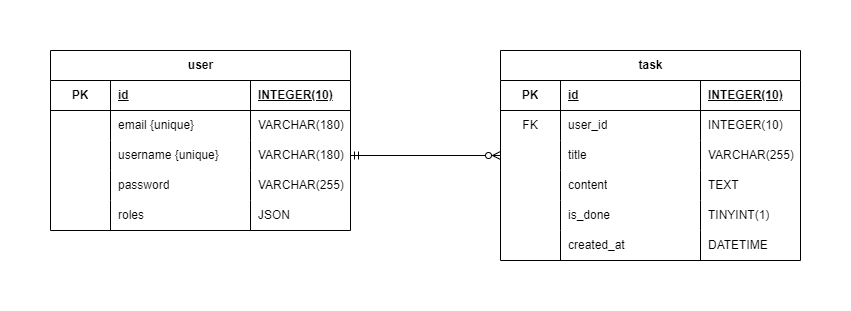

The diagram above was exported from draw.io. Its source (the exported page's mxGraphModel, read from the mxfile embedded in the PNG):
<mxGraphModel dx="1050" dy="668" grid="1" gridSize="10" guides="1" tooltips="1" connect="1" arrows="1" fold="1" page="1" pageScale="1" pageWidth="850" pageHeight="1100" math="0" shadow="0" extFonts="Permanent Marker^https://fonts.googleapis.com/css?family=Permanent+Marker">
  <root>
    <mxCell id="0" />
    <mxCell id="1" parent="0" />
    <mxCell id="_AsRXPa6sKvuCoH6ScG9-45" value="user" style="shape=table;startSize=30;container=1;collapsible=1;childLayout=tableLayout;fixedRows=1;rowLines=0;fontStyle=1;align=center;resizeLast=1;html=1;" parent="1" vertex="1">
      <mxGeometry x="50" y="80" width="300" height="180" as="geometry" />
    </mxCell>
    <mxCell id="_AsRXPa6sKvuCoH6ScG9-46" value="" style="shape=tableRow;horizontal=0;startSize=0;swimlaneHead=0;swimlaneBody=0;fillColor=none;collapsible=0;dropTarget=0;points=[[0,0.5],[1,0.5]];portConstraint=eastwest;top=0;left=0;right=0;bottom=1;" parent="_AsRXPa6sKvuCoH6ScG9-45" vertex="1">
      <mxGeometry y="30" width="300" height="30" as="geometry" />
    </mxCell>
    <mxCell id="_AsRXPa6sKvuCoH6ScG9-47" value="PK" style="shape=partialRectangle;connectable=0;fillColor=none;top=0;left=0;bottom=0;right=0;fontStyle=1;overflow=hidden;whiteSpace=wrap;html=1;" parent="_AsRXPa6sKvuCoH6ScG9-46" vertex="1">
      <mxGeometry width="60" height="30" as="geometry">
        <mxRectangle width="60" height="30" as="alternateBounds" />
      </mxGeometry>
    </mxCell>
    <mxCell id="_AsRXPa6sKvuCoH6ScG9-48" value="id" style="shape=partialRectangle;connectable=0;fillColor=none;top=0;left=0;bottom=0;right=0;align=left;spacingLeft=6;fontStyle=5;overflow=hidden;whiteSpace=wrap;html=1;" parent="_AsRXPa6sKvuCoH6ScG9-46" vertex="1">
      <mxGeometry x="60" width="140" height="30" as="geometry">
        <mxRectangle width="140" height="30" as="alternateBounds" />
      </mxGeometry>
    </mxCell>
    <mxCell id="987461xSbJjCBbu7fXev-30" value="INTEGER(10)" style="shape=partialRectangle;connectable=0;fillColor=none;top=0;left=0;bottom=0;right=0;align=left;spacingLeft=6;fontStyle=5;overflow=hidden;whiteSpace=wrap;html=1;" parent="_AsRXPa6sKvuCoH6ScG9-46" vertex="1">
      <mxGeometry x="200" width="100" height="30" as="geometry">
        <mxRectangle width="100" height="30" as="alternateBounds" />
      </mxGeometry>
    </mxCell>
    <mxCell id="_AsRXPa6sKvuCoH6ScG9-49" value="" style="shape=tableRow;horizontal=0;startSize=0;swimlaneHead=0;swimlaneBody=0;fillColor=none;collapsible=0;dropTarget=0;points=[[0,0.5],[1,0.5]];portConstraint=eastwest;top=0;left=0;right=0;bottom=0;" parent="_AsRXPa6sKvuCoH6ScG9-45" vertex="1">
      <mxGeometry y="60" width="300" height="30" as="geometry" />
    </mxCell>
    <mxCell id="_AsRXPa6sKvuCoH6ScG9-50" value="" style="shape=partialRectangle;connectable=0;fillColor=none;top=0;left=0;bottom=0;right=0;editable=1;overflow=hidden;whiteSpace=wrap;html=1;" parent="_AsRXPa6sKvuCoH6ScG9-49" vertex="1">
      <mxGeometry width="60" height="30" as="geometry">
        <mxRectangle width="60" height="30" as="alternateBounds" />
      </mxGeometry>
    </mxCell>
    <mxCell id="_AsRXPa6sKvuCoH6ScG9-51" value="email {unique}" style="shape=partialRectangle;connectable=0;fillColor=none;top=0;left=0;bottom=0;right=0;align=left;spacingLeft=6;overflow=hidden;whiteSpace=wrap;html=1;" parent="_AsRXPa6sKvuCoH6ScG9-49" vertex="1">
      <mxGeometry x="60" width="140" height="30" as="geometry">
        <mxRectangle width="140" height="30" as="alternateBounds" />
      </mxGeometry>
    </mxCell>
    <mxCell id="987461xSbJjCBbu7fXev-31" value="VARCHAR(180)" style="shape=partialRectangle;connectable=0;fillColor=none;top=0;left=0;bottom=0;right=0;align=left;spacingLeft=6;overflow=hidden;whiteSpace=wrap;html=1;" parent="_AsRXPa6sKvuCoH6ScG9-49" vertex="1">
      <mxGeometry x="200" width="100" height="30" as="geometry">
        <mxRectangle width="100" height="30" as="alternateBounds" />
      </mxGeometry>
    </mxCell>
    <mxCell id="_AsRXPa6sKvuCoH6ScG9-52" value="" style="shape=tableRow;horizontal=0;startSize=0;swimlaneHead=0;swimlaneBody=0;fillColor=none;collapsible=0;dropTarget=0;points=[[0,0.5],[1,0.5]];portConstraint=eastwest;top=0;left=0;right=0;bottom=0;" parent="_AsRXPa6sKvuCoH6ScG9-45" vertex="1">
      <mxGeometry y="90" width="300" height="30" as="geometry" />
    </mxCell>
    <mxCell id="_AsRXPa6sKvuCoH6ScG9-53" value="" style="shape=partialRectangle;connectable=0;fillColor=none;top=0;left=0;bottom=0;right=0;editable=1;overflow=hidden;whiteSpace=wrap;html=1;" parent="_AsRXPa6sKvuCoH6ScG9-52" vertex="1">
      <mxGeometry width="60" height="30" as="geometry">
        <mxRectangle width="60" height="30" as="alternateBounds" />
      </mxGeometry>
    </mxCell>
    <mxCell id="_AsRXPa6sKvuCoH6ScG9-54" value="username&amp;nbsp;{unique}" style="shape=partialRectangle;connectable=0;fillColor=none;top=0;left=0;bottom=0;right=0;align=left;spacingLeft=6;overflow=hidden;whiteSpace=wrap;html=1;" parent="_AsRXPa6sKvuCoH6ScG9-52" vertex="1">
      <mxGeometry x="60" width="140" height="30" as="geometry">
        <mxRectangle width="140" height="30" as="alternateBounds" />
      </mxGeometry>
    </mxCell>
    <mxCell id="987461xSbJjCBbu7fXev-32" value="VARCHAR(180)" style="shape=partialRectangle;connectable=0;fillColor=none;top=0;left=0;bottom=0;right=0;align=left;spacingLeft=6;overflow=hidden;whiteSpace=wrap;html=1;" parent="_AsRXPa6sKvuCoH6ScG9-52" vertex="1">
      <mxGeometry x="200" width="100" height="30" as="geometry">
        <mxRectangle width="100" height="30" as="alternateBounds" />
      </mxGeometry>
    </mxCell>
    <mxCell id="_AsRXPa6sKvuCoH6ScG9-55" value="" style="shape=tableRow;horizontal=0;startSize=0;swimlaneHead=0;swimlaneBody=0;fillColor=none;collapsible=0;dropTarget=0;points=[[0,0.5],[1,0.5]];portConstraint=eastwest;top=0;left=0;right=0;bottom=0;" parent="_AsRXPa6sKvuCoH6ScG9-45" vertex="1">
      <mxGeometry y="120" width="300" height="30" as="geometry" />
    </mxCell>
    <mxCell id="_AsRXPa6sKvuCoH6ScG9-56" value="" style="shape=partialRectangle;connectable=0;fillColor=none;top=0;left=0;bottom=0;right=0;editable=1;overflow=hidden;whiteSpace=wrap;html=1;" parent="_AsRXPa6sKvuCoH6ScG9-55" vertex="1">
      <mxGeometry width="60" height="30" as="geometry">
        <mxRectangle width="60" height="30" as="alternateBounds" />
      </mxGeometry>
    </mxCell>
    <mxCell id="_AsRXPa6sKvuCoH6ScG9-57" value="password" style="shape=partialRectangle;connectable=0;fillColor=none;top=0;left=0;bottom=0;right=0;align=left;spacingLeft=6;overflow=hidden;whiteSpace=wrap;html=1;" parent="_AsRXPa6sKvuCoH6ScG9-55" vertex="1">
      <mxGeometry x="60" width="140" height="30" as="geometry">
        <mxRectangle width="140" height="30" as="alternateBounds" />
      </mxGeometry>
    </mxCell>
    <mxCell id="987461xSbJjCBbu7fXev-33" value="VARCHAR(255)" style="shape=partialRectangle;connectable=0;fillColor=none;top=0;left=0;bottom=0;right=0;align=left;spacingLeft=6;overflow=hidden;whiteSpace=wrap;html=1;" parent="_AsRXPa6sKvuCoH6ScG9-55" vertex="1">
      <mxGeometry x="200" width="100" height="30" as="geometry">
        <mxRectangle width="100" height="30" as="alternateBounds" />
      </mxGeometry>
    </mxCell>
    <mxCell id="_AsRXPa6sKvuCoH6ScG9-112" style="shape=tableRow;horizontal=0;startSize=0;swimlaneHead=0;swimlaneBody=0;fillColor=none;collapsible=0;dropTarget=0;points=[[0,0.5],[1,0.5]];portConstraint=eastwest;top=0;left=0;right=0;bottom=0;" parent="_AsRXPa6sKvuCoH6ScG9-45" vertex="1">
      <mxGeometry y="150" width="300" height="30" as="geometry" />
    </mxCell>
    <mxCell id="_AsRXPa6sKvuCoH6ScG9-113" style="shape=partialRectangle;connectable=0;fillColor=none;top=0;left=0;bottom=0;right=0;editable=1;overflow=hidden;whiteSpace=wrap;html=1;" parent="_AsRXPa6sKvuCoH6ScG9-112" vertex="1">
      <mxGeometry width="60" height="30" as="geometry">
        <mxRectangle width="60" height="30" as="alternateBounds" />
      </mxGeometry>
    </mxCell>
    <mxCell id="_AsRXPa6sKvuCoH6ScG9-114" value="roles" style="shape=partialRectangle;connectable=0;fillColor=none;top=0;left=0;bottom=0;right=0;align=left;spacingLeft=6;overflow=hidden;whiteSpace=wrap;html=1;" parent="_AsRXPa6sKvuCoH6ScG9-112" vertex="1">
      <mxGeometry x="60" width="140" height="30" as="geometry">
        <mxRectangle width="140" height="30" as="alternateBounds" />
      </mxGeometry>
    </mxCell>
    <mxCell id="987461xSbJjCBbu7fXev-34" value="JSON" style="shape=partialRectangle;connectable=0;fillColor=none;top=0;left=0;bottom=0;right=0;align=left;spacingLeft=6;overflow=hidden;whiteSpace=wrap;html=1;" parent="_AsRXPa6sKvuCoH6ScG9-112" vertex="1">
      <mxGeometry x="200" width="100" height="30" as="geometry">
        <mxRectangle width="100" height="30" as="alternateBounds" />
      </mxGeometry>
    </mxCell>
    <mxCell id="E49ClZAZ4cHETZpFqWEC-5" value="task" style="shape=table;startSize=30;container=1;collapsible=1;childLayout=tableLayout;fixedRows=1;rowLines=0;fontStyle=1;align=center;resizeLast=1;html=1;" parent="1" vertex="1">
      <mxGeometry x="500" y="80" width="300" height="210" as="geometry">
        <mxRectangle x="330" y="300" width="100" height="30" as="alternateBounds" />
      </mxGeometry>
    </mxCell>
    <mxCell id="E49ClZAZ4cHETZpFqWEC-6" value="" style="shape=tableRow;horizontal=0;startSize=0;swimlaneHead=0;swimlaneBody=0;fillColor=none;collapsible=0;dropTarget=0;points=[[0,0.5],[1,0.5]];portConstraint=eastwest;top=0;left=0;right=0;bottom=1;" parent="E49ClZAZ4cHETZpFqWEC-5" vertex="1">
      <mxGeometry y="30" width="300" height="30" as="geometry" />
    </mxCell>
    <mxCell id="E49ClZAZ4cHETZpFqWEC-7" value="PK" style="shape=partialRectangle;connectable=0;fillColor=none;top=0;left=0;bottom=0;right=0;fontStyle=1;overflow=hidden;whiteSpace=wrap;html=1;" parent="E49ClZAZ4cHETZpFqWEC-6" vertex="1">
      <mxGeometry width="60" height="30" as="geometry">
        <mxRectangle width="60" height="30" as="alternateBounds" />
      </mxGeometry>
    </mxCell>
    <mxCell id="E49ClZAZ4cHETZpFqWEC-8" value="id" style="shape=partialRectangle;connectable=0;fillColor=none;top=0;left=0;bottom=0;right=0;align=left;spacingLeft=6;fontStyle=5;overflow=hidden;whiteSpace=wrap;html=1;" parent="E49ClZAZ4cHETZpFqWEC-6" vertex="1">
      <mxGeometry x="60" width="140" height="30" as="geometry">
        <mxRectangle width="140" height="30" as="alternateBounds" />
      </mxGeometry>
    </mxCell>
    <mxCell id="E49ClZAZ4cHETZpFqWEC-9" value="INTEGER(10)" style="shape=partialRectangle;connectable=0;fillColor=none;top=0;left=0;bottom=0;right=0;align=left;spacingLeft=6;fontStyle=5;overflow=hidden;whiteSpace=wrap;html=1;" parent="E49ClZAZ4cHETZpFqWEC-6" vertex="1">
      <mxGeometry x="200" width="100" height="30" as="geometry">
        <mxRectangle width="100" height="30" as="alternateBounds" />
      </mxGeometry>
    </mxCell>
    <mxCell id="E49ClZAZ4cHETZpFqWEC-10" value="" style="shape=tableRow;horizontal=0;startSize=0;swimlaneHead=0;swimlaneBody=0;fillColor=none;collapsible=0;dropTarget=0;points=[[0,0.5],[1,0.5]];portConstraint=eastwest;top=0;left=0;right=0;bottom=0;" parent="E49ClZAZ4cHETZpFqWEC-5" vertex="1">
      <mxGeometry y="60" width="300" height="30" as="geometry" />
    </mxCell>
    <mxCell id="E49ClZAZ4cHETZpFqWEC-11" value="FK" style="shape=partialRectangle;connectable=0;fillColor=none;top=0;left=0;bottom=0;right=0;editable=1;overflow=hidden;whiteSpace=wrap;html=1;" parent="E49ClZAZ4cHETZpFqWEC-10" vertex="1">
      <mxGeometry width="60" height="30" as="geometry">
        <mxRectangle width="60" height="30" as="alternateBounds" />
      </mxGeometry>
    </mxCell>
    <mxCell id="E49ClZAZ4cHETZpFqWEC-12" value="user_id" style="shape=partialRectangle;connectable=0;fillColor=none;top=0;left=0;bottom=0;right=0;align=left;spacingLeft=6;overflow=hidden;whiteSpace=wrap;html=1;" parent="E49ClZAZ4cHETZpFqWEC-10" vertex="1">
      <mxGeometry x="60" width="140" height="30" as="geometry">
        <mxRectangle width="140" height="30" as="alternateBounds" />
      </mxGeometry>
    </mxCell>
    <mxCell id="E49ClZAZ4cHETZpFqWEC-13" value="INTEGER(10)" style="shape=partialRectangle;connectable=0;fillColor=none;top=0;left=0;bottom=0;right=0;align=left;spacingLeft=6;overflow=hidden;whiteSpace=wrap;html=1;" parent="E49ClZAZ4cHETZpFqWEC-10" vertex="1">
      <mxGeometry x="200" width="100" height="30" as="geometry">
        <mxRectangle width="100" height="30" as="alternateBounds" />
      </mxGeometry>
    </mxCell>
    <mxCell id="E49ClZAZ4cHETZpFqWEC-14" value="" style="shape=tableRow;horizontal=0;startSize=0;swimlaneHead=0;swimlaneBody=0;fillColor=none;collapsible=0;dropTarget=0;points=[[0,0.5],[1,0.5]];portConstraint=eastwest;top=0;left=0;right=0;bottom=0;" parent="E49ClZAZ4cHETZpFqWEC-5" vertex="1">
      <mxGeometry y="90" width="300" height="30" as="geometry" />
    </mxCell>
    <mxCell id="E49ClZAZ4cHETZpFqWEC-15" value="" style="shape=partialRectangle;connectable=0;fillColor=none;top=0;left=0;bottom=0;right=0;editable=1;overflow=hidden;whiteSpace=wrap;html=1;" parent="E49ClZAZ4cHETZpFqWEC-14" vertex="1">
      <mxGeometry width="60" height="30" as="geometry">
        <mxRectangle width="60" height="30" as="alternateBounds" />
      </mxGeometry>
    </mxCell>
    <mxCell id="E49ClZAZ4cHETZpFqWEC-16" value="title" style="shape=partialRectangle;connectable=0;fillColor=none;top=0;left=0;bottom=0;right=0;align=left;spacingLeft=6;overflow=hidden;whiteSpace=wrap;html=1;" parent="E49ClZAZ4cHETZpFqWEC-14" vertex="1">
      <mxGeometry x="60" width="140" height="30" as="geometry">
        <mxRectangle width="140" height="30" as="alternateBounds" />
      </mxGeometry>
    </mxCell>
    <mxCell id="E49ClZAZ4cHETZpFqWEC-17" value="VARCHAR(255)" style="shape=partialRectangle;connectable=0;fillColor=none;top=0;left=0;bottom=0;right=0;align=left;spacingLeft=6;overflow=hidden;whiteSpace=wrap;html=1;" parent="E49ClZAZ4cHETZpFqWEC-14" vertex="1">
      <mxGeometry x="200" width="100" height="30" as="geometry">
        <mxRectangle width="100" height="30" as="alternateBounds" />
      </mxGeometry>
    </mxCell>
    <mxCell id="E49ClZAZ4cHETZpFqWEC-18" style="shape=tableRow;horizontal=0;startSize=0;swimlaneHead=0;swimlaneBody=0;fillColor=none;collapsible=0;dropTarget=0;points=[[0,0.5],[1,0.5]];portConstraint=eastwest;top=0;left=0;right=0;bottom=0;" parent="E49ClZAZ4cHETZpFqWEC-5" vertex="1">
      <mxGeometry y="120" width="300" height="30" as="geometry" />
    </mxCell>
    <mxCell id="E49ClZAZ4cHETZpFqWEC-19" value="" style="shape=partialRectangle;connectable=0;fillColor=none;top=0;left=0;bottom=0;right=0;editable=1;overflow=hidden;whiteSpace=wrap;html=1;" parent="E49ClZAZ4cHETZpFqWEC-18" vertex="1">
      <mxGeometry width="60" height="30" as="geometry">
        <mxRectangle width="60" height="30" as="alternateBounds" />
      </mxGeometry>
    </mxCell>
    <mxCell id="E49ClZAZ4cHETZpFqWEC-20" value="content" style="shape=partialRectangle;connectable=0;fillColor=none;top=0;left=0;bottom=0;right=0;align=left;spacingLeft=6;overflow=hidden;whiteSpace=wrap;html=1;" parent="E49ClZAZ4cHETZpFqWEC-18" vertex="1">
      <mxGeometry x="60" width="140" height="30" as="geometry">
        <mxRectangle width="140" height="30" as="alternateBounds" />
      </mxGeometry>
    </mxCell>
    <mxCell id="E49ClZAZ4cHETZpFqWEC-21" value="TEXT" style="shape=partialRectangle;connectable=0;fillColor=none;top=0;left=0;bottom=0;right=0;align=left;spacingLeft=6;overflow=hidden;whiteSpace=wrap;html=1;" parent="E49ClZAZ4cHETZpFqWEC-18" vertex="1">
      <mxGeometry x="200" width="100" height="30" as="geometry">
        <mxRectangle width="100" height="30" as="alternateBounds" />
      </mxGeometry>
    </mxCell>
    <mxCell id="E49ClZAZ4cHETZpFqWEC-26" style="shape=tableRow;horizontal=0;startSize=0;swimlaneHead=0;swimlaneBody=0;fillColor=none;collapsible=0;dropTarget=0;points=[[0,0.5],[1,0.5]];portConstraint=eastwest;top=0;left=0;right=0;bottom=0;" parent="E49ClZAZ4cHETZpFqWEC-5" vertex="1">
      <mxGeometry y="150" width="300" height="30" as="geometry" />
    </mxCell>
    <mxCell id="E49ClZAZ4cHETZpFqWEC-27" style="shape=partialRectangle;connectable=0;fillColor=none;top=0;left=0;bottom=0;right=0;editable=1;overflow=hidden;whiteSpace=wrap;html=1;" parent="E49ClZAZ4cHETZpFqWEC-26" vertex="1">
      <mxGeometry width="60" height="30" as="geometry">
        <mxRectangle width="60" height="30" as="alternateBounds" />
      </mxGeometry>
    </mxCell>
    <mxCell id="E49ClZAZ4cHETZpFqWEC-28" value="is_done" style="shape=partialRectangle;connectable=0;fillColor=none;top=0;left=0;bottom=0;right=0;align=left;spacingLeft=6;overflow=hidden;whiteSpace=wrap;html=1;" parent="E49ClZAZ4cHETZpFqWEC-26" vertex="1">
      <mxGeometry x="60" width="140" height="30" as="geometry">
        <mxRectangle width="140" height="30" as="alternateBounds" />
      </mxGeometry>
    </mxCell>
    <mxCell id="E49ClZAZ4cHETZpFqWEC-29" value="TINYINT(1)" style="shape=partialRectangle;connectable=0;fillColor=none;top=0;left=0;bottom=0;right=0;align=left;spacingLeft=6;overflow=hidden;whiteSpace=wrap;html=1;" parent="E49ClZAZ4cHETZpFqWEC-26" vertex="1">
      <mxGeometry x="200" width="100" height="30" as="geometry">
        <mxRectangle width="100" height="30" as="alternateBounds" />
      </mxGeometry>
    </mxCell>
    <mxCell id="zQVdbc0a20lCXqWkKTyH-1" style="shape=tableRow;horizontal=0;startSize=0;swimlaneHead=0;swimlaneBody=0;fillColor=none;collapsible=0;dropTarget=0;points=[[0,0.5],[1,0.5]];portConstraint=eastwest;top=0;left=0;right=0;bottom=0;" parent="E49ClZAZ4cHETZpFqWEC-5" vertex="1">
      <mxGeometry y="180" width="300" height="30" as="geometry" />
    </mxCell>
    <mxCell id="zQVdbc0a20lCXqWkKTyH-2" style="shape=partialRectangle;connectable=0;fillColor=none;top=0;left=0;bottom=0;right=0;editable=1;overflow=hidden;whiteSpace=wrap;html=1;" parent="zQVdbc0a20lCXqWkKTyH-1" vertex="1">
      <mxGeometry width="60" height="30" as="geometry">
        <mxRectangle width="60" height="30" as="alternateBounds" />
      </mxGeometry>
    </mxCell>
    <mxCell id="zQVdbc0a20lCXqWkKTyH-3" value="created_at" style="shape=partialRectangle;connectable=0;fillColor=none;top=0;left=0;bottom=0;right=0;align=left;spacingLeft=6;overflow=hidden;whiteSpace=wrap;html=1;" parent="zQVdbc0a20lCXqWkKTyH-1" vertex="1">
      <mxGeometry x="60" width="140" height="30" as="geometry">
        <mxRectangle width="140" height="30" as="alternateBounds" />
      </mxGeometry>
    </mxCell>
    <mxCell id="zQVdbc0a20lCXqWkKTyH-4" value="DATETIME" style="shape=partialRectangle;connectable=0;fillColor=none;top=0;left=0;bottom=0;right=0;align=left;spacingLeft=6;overflow=hidden;whiteSpace=wrap;html=1;" parent="zQVdbc0a20lCXqWkKTyH-1" vertex="1">
      <mxGeometry x="200" width="100" height="30" as="geometry">
        <mxRectangle width="100" height="30" as="alternateBounds" />
      </mxGeometry>
    </mxCell>
    <mxCell id="E49ClZAZ4cHETZpFqWEC-34" value="" style="edgeStyle=orthogonalEdgeStyle;fontSize=12;html=1;endArrow=ERzeroToMany;startArrow=ERmandOne;rounded=0;startFill=0;endFill=0;exitX=1;exitY=0.5;exitDx=0;exitDy=0;" parent="1" source="_AsRXPa6sKvuCoH6ScG9-52" target="E49ClZAZ4cHETZpFqWEC-5" edge="1">
      <mxGeometry width="100" height="100" relative="1" as="geometry">
        <mxPoint x="230" y="90" as="sourcePoint" />
        <mxPoint x="230" y="190" as="targetPoint" />
        <Array as="points" />
      </mxGeometry>
    </mxCell>
  </root>
</mxGraphModel>